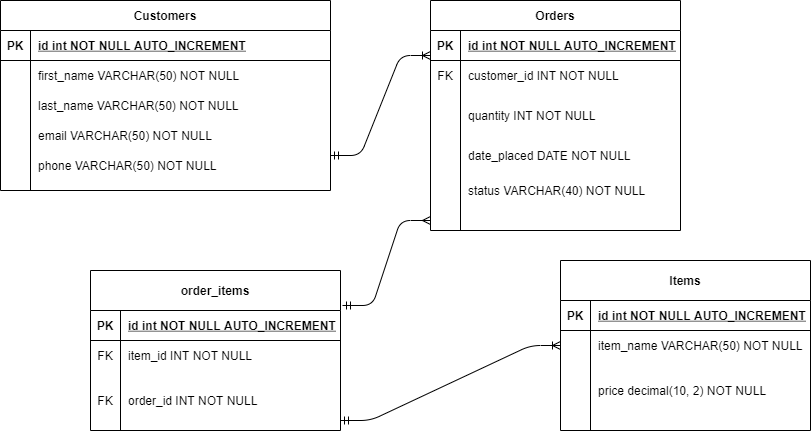

The diagram above was exported from draw.io. Its source (the exported page's mxGraphModel, read from the mxfile embedded in the PNG):
<mxGraphModel dx="1670" dy="516" grid="1" gridSize="10" guides="1" tooltips="1" connect="1" arrows="1" fold="1" page="1" pageScale="1" pageWidth="850" pageHeight="1100" math="0" shadow="0" extFonts="Permanent Marker^https://fonts.googleapis.com/css?family=Permanent+Marker">
  <root>
    <mxCell id="0" />
    <mxCell id="1" parent="0" />
    <mxCell id="C-vyLk0tnHw3VtMMgP7b-2" value="Orders" style="shape=table;startSize=30;container=1;collapsible=1;childLayout=tableLayout;fixedRows=1;rowLines=0;fontStyle=1;align=center;resizeLast=1;" parent="1" vertex="1">
      <mxGeometry x="420" y="70" width="250" height="230" as="geometry" />
    </mxCell>
    <mxCell id="C-vyLk0tnHw3VtMMgP7b-3" value="" style="shape=partialRectangle;collapsible=0;dropTarget=0;pointerEvents=0;fillColor=none;points=[[0,0.5],[1,0.5]];portConstraint=eastwest;top=0;left=0;right=0;bottom=1;" parent="C-vyLk0tnHw3VtMMgP7b-2" vertex="1">
      <mxGeometry y="30" width="250" height="30" as="geometry" />
    </mxCell>
    <mxCell id="C-vyLk0tnHw3VtMMgP7b-4" value="PK" style="shape=partialRectangle;overflow=hidden;connectable=0;fillColor=none;top=0;left=0;bottom=0;right=0;fontStyle=1;" parent="C-vyLk0tnHw3VtMMgP7b-3" vertex="1">
      <mxGeometry width="30" height="30" as="geometry" />
    </mxCell>
    <mxCell id="C-vyLk0tnHw3VtMMgP7b-5" value="id int NOT NULL AUTO_INCREMENT" style="shape=partialRectangle;overflow=hidden;connectable=0;fillColor=none;top=0;left=0;bottom=0;right=0;align=left;spacingLeft=6;fontStyle=5;" parent="C-vyLk0tnHw3VtMMgP7b-3" vertex="1">
      <mxGeometry x="30" width="220" height="30" as="geometry" />
    </mxCell>
    <mxCell id="C-vyLk0tnHw3VtMMgP7b-9" value="" style="shape=partialRectangle;collapsible=0;dropTarget=0;pointerEvents=0;fillColor=none;points=[[0,0.5],[1,0.5]];portConstraint=eastwest;top=0;left=0;right=0;bottom=0;" parent="C-vyLk0tnHw3VtMMgP7b-2" vertex="1">
      <mxGeometry y="60" width="250" height="30" as="geometry" />
    </mxCell>
    <mxCell id="C-vyLk0tnHw3VtMMgP7b-10" value="FK" style="shape=partialRectangle;overflow=hidden;connectable=0;fillColor=none;top=0;left=0;bottom=0;right=0;" parent="C-vyLk0tnHw3VtMMgP7b-9" vertex="1">
      <mxGeometry width="30" height="30" as="geometry" />
    </mxCell>
    <mxCell id="C-vyLk0tnHw3VtMMgP7b-11" value="customer_id INT NOT NULL " style="shape=partialRectangle;overflow=hidden;connectable=0;fillColor=none;top=0;left=0;bottom=0;right=0;align=left;spacingLeft=6;" parent="C-vyLk0tnHw3VtMMgP7b-9" vertex="1">
      <mxGeometry x="30" width="220" height="30" as="geometry" />
    </mxCell>
    <mxCell id="C-vyLk0tnHw3VtMMgP7b-6" value="" style="shape=partialRectangle;collapsible=0;dropTarget=0;pointerEvents=0;fillColor=none;points=[[0,0.5],[1,0.5]];portConstraint=eastwest;top=0;left=0;right=0;bottom=0;" parent="C-vyLk0tnHw3VtMMgP7b-2" vertex="1">
      <mxGeometry y="90" width="250" height="50" as="geometry" />
    </mxCell>
    <mxCell id="C-vyLk0tnHw3VtMMgP7b-7" value="" style="shape=partialRectangle;overflow=hidden;connectable=0;fillColor=none;top=0;left=0;bottom=0;right=0;" parent="C-vyLk0tnHw3VtMMgP7b-6" vertex="1">
      <mxGeometry width="30" height="50" as="geometry" />
    </mxCell>
    <mxCell id="C-vyLk0tnHw3VtMMgP7b-8" value="quantity INT NOT NULL" style="shape=partialRectangle;overflow=hidden;connectable=0;fillColor=none;top=0;left=0;bottom=0;right=0;align=left;spacingLeft=6;" parent="C-vyLk0tnHw3VtMMgP7b-6" vertex="1">
      <mxGeometry x="30" width="220" height="50" as="geometry" />
    </mxCell>
    <mxCell id="C-vyLk0tnHw3VtMMgP7b-23" value="Customers" style="shape=table;startSize=30;container=1;collapsible=1;childLayout=tableLayout;fixedRows=1;rowLines=0;fontStyle=1;align=center;resizeLast=1;" parent="1" vertex="1">
      <mxGeometry x="-10" y="70" width="330" height="190" as="geometry" />
    </mxCell>
    <mxCell id="C-vyLk0tnHw3VtMMgP7b-24" value="" style="shape=partialRectangle;collapsible=0;dropTarget=0;pointerEvents=0;fillColor=none;points=[[0,0.5],[1,0.5]];portConstraint=eastwest;top=0;left=0;right=0;bottom=1;" parent="C-vyLk0tnHw3VtMMgP7b-23" vertex="1">
      <mxGeometry y="30" width="330" height="30" as="geometry" />
    </mxCell>
    <mxCell id="C-vyLk0tnHw3VtMMgP7b-25" value="PK" style="shape=partialRectangle;overflow=hidden;connectable=0;fillColor=none;top=0;left=0;bottom=0;right=0;fontStyle=1;" parent="C-vyLk0tnHw3VtMMgP7b-24" vertex="1">
      <mxGeometry width="30" height="30" as="geometry" />
    </mxCell>
    <mxCell id="C-vyLk0tnHw3VtMMgP7b-26" value="id int NOT NULL AUTO_INCREMENT" style="shape=partialRectangle;overflow=hidden;connectable=0;fillColor=none;top=0;left=0;bottom=0;right=0;align=left;spacingLeft=6;fontStyle=5;" parent="C-vyLk0tnHw3VtMMgP7b-24" vertex="1">
      <mxGeometry x="30" width="300" height="30" as="geometry" />
    </mxCell>
    <mxCell id="C-vyLk0tnHw3VtMMgP7b-27" value="" style="shape=partialRectangle;collapsible=0;dropTarget=0;pointerEvents=0;fillColor=none;points=[[0,0.5],[1,0.5]];portConstraint=eastwest;top=0;left=0;right=0;bottom=0;" parent="C-vyLk0tnHw3VtMMgP7b-23" vertex="1">
      <mxGeometry y="60" width="330" height="30" as="geometry" />
    </mxCell>
    <mxCell id="C-vyLk0tnHw3VtMMgP7b-28" value="" style="shape=partialRectangle;overflow=hidden;connectable=0;fillColor=none;top=0;left=0;bottom=0;right=0;" parent="C-vyLk0tnHw3VtMMgP7b-27" vertex="1">
      <mxGeometry width="30" height="30" as="geometry" />
    </mxCell>
    <mxCell id="C-vyLk0tnHw3VtMMgP7b-29" value="first_name VARCHAR(50) NOT NULL" style="shape=partialRectangle;overflow=hidden;connectable=0;fillColor=none;top=0;left=0;bottom=0;right=0;align=left;spacingLeft=6;" parent="C-vyLk0tnHw3VtMMgP7b-27" vertex="1">
      <mxGeometry x="30" width="300" height="30" as="geometry" />
    </mxCell>
    <mxCell id="KHvLGJ0IEKpVUWbjzkBW-2" value="last_name VARCHAR(50) NOT NULL" style="shape=partialRectangle;overflow=hidden;connectable=0;fillColor=none;top=0;left=0;bottom=0;right=0;align=left;spacingLeft=6;" parent="1" vertex="1">
      <mxGeometry x="20" y="160" width="300" height="30" as="geometry" />
    </mxCell>
    <mxCell id="KHvLGJ0IEKpVUWbjzkBW-4" value="Items" style="shape=table;startSize=40;container=1;collapsible=1;childLayout=tableLayout;fixedRows=1;rowLines=0;fontStyle=1;align=center;resizeLast=1;" parent="1" vertex="1">
      <mxGeometry x="550" y="330" width="250" height="170" as="geometry" />
    </mxCell>
    <mxCell id="KHvLGJ0IEKpVUWbjzkBW-5" value="" style="shape=partialRectangle;collapsible=0;dropTarget=0;pointerEvents=0;fillColor=none;points=[[0,0.5],[1,0.5]];portConstraint=eastwest;top=0;left=0;right=0;bottom=1;" parent="KHvLGJ0IEKpVUWbjzkBW-4" vertex="1">
      <mxGeometry y="40" width="250" height="30" as="geometry" />
    </mxCell>
    <mxCell id="KHvLGJ0IEKpVUWbjzkBW-6" value="PK" style="shape=partialRectangle;overflow=hidden;connectable=0;fillColor=none;top=0;left=0;bottom=0;right=0;fontStyle=1;" parent="KHvLGJ0IEKpVUWbjzkBW-5" vertex="1">
      <mxGeometry width="30" height="30" as="geometry" />
    </mxCell>
    <mxCell id="KHvLGJ0IEKpVUWbjzkBW-7" value="id int NOT NULL AUTO_INCREMENT" style="shape=partialRectangle;overflow=hidden;connectable=0;fillColor=none;top=0;left=0;bottom=0;right=0;align=left;spacingLeft=6;fontStyle=5;" parent="KHvLGJ0IEKpVUWbjzkBW-5" vertex="1">
      <mxGeometry x="30" width="220" height="30" as="geometry" />
    </mxCell>
    <mxCell id="KHvLGJ0IEKpVUWbjzkBW-8" value="" style="shape=partialRectangle;collapsible=0;dropTarget=0;pointerEvents=0;fillColor=none;points=[[0,0.5],[1,0.5]];portConstraint=eastwest;top=0;left=0;right=0;bottom=0;" parent="KHvLGJ0IEKpVUWbjzkBW-4" vertex="1">
      <mxGeometry y="70" width="250" height="30" as="geometry" />
    </mxCell>
    <mxCell id="KHvLGJ0IEKpVUWbjzkBW-9" value="" style="shape=partialRectangle;overflow=hidden;connectable=0;fillColor=none;top=0;left=0;bottom=0;right=0;" parent="KHvLGJ0IEKpVUWbjzkBW-8" vertex="1">
      <mxGeometry width="30" height="30" as="geometry" />
    </mxCell>
    <mxCell id="KHvLGJ0IEKpVUWbjzkBW-10" value="item_name VARCHAR(50) NOT NULL" style="shape=partialRectangle;overflow=hidden;connectable=0;fillColor=none;top=0;left=0;bottom=0;right=0;align=left;spacingLeft=6;" parent="KHvLGJ0IEKpVUWbjzkBW-8" vertex="1">
      <mxGeometry x="30" width="220" height="30" as="geometry" />
    </mxCell>
    <mxCell id="KHvLGJ0IEKpVUWbjzkBW-11" value="" style="shape=partialRectangle;collapsible=0;dropTarget=0;pointerEvents=0;fillColor=none;points=[[0,0.5],[1,0.5]];portConstraint=eastwest;top=0;left=0;right=0;bottom=0;" parent="KHvLGJ0IEKpVUWbjzkBW-4" vertex="1">
      <mxGeometry y="100" width="250" height="60" as="geometry" />
    </mxCell>
    <mxCell id="KHvLGJ0IEKpVUWbjzkBW-12" value="" style="shape=partialRectangle;overflow=hidden;connectable=0;fillColor=none;top=0;left=0;bottom=0;right=0;" parent="KHvLGJ0IEKpVUWbjzkBW-11" vertex="1">
      <mxGeometry width="30" height="60" as="geometry" />
    </mxCell>
    <mxCell id="KHvLGJ0IEKpVUWbjzkBW-13" value="price decimal(10, 2) NOT NULL" style="shape=partialRectangle;overflow=hidden;connectable=0;fillColor=none;top=0;left=0;bottom=0;right=0;align=left;spacingLeft=6;" parent="KHvLGJ0IEKpVUWbjzkBW-11" vertex="1">
      <mxGeometry x="30" width="220" height="60" as="geometry" />
    </mxCell>
    <mxCell id="KHvLGJ0IEKpVUWbjzkBW-15" value="order_items" style="shape=table;startSize=40;container=1;collapsible=1;childLayout=tableLayout;fixedRows=1;rowLines=0;fontStyle=1;align=center;resizeLast=1;" parent="1" vertex="1">
      <mxGeometry x="80" y="340" width="250" height="160" as="geometry" />
    </mxCell>
    <mxCell id="KHvLGJ0IEKpVUWbjzkBW-16" value="" style="shape=partialRectangle;collapsible=0;dropTarget=0;pointerEvents=0;fillColor=none;points=[[0,0.5],[1,0.5]];portConstraint=eastwest;top=0;left=0;right=0;bottom=1;" parent="KHvLGJ0IEKpVUWbjzkBW-15" vertex="1">
      <mxGeometry y="40" width="250" height="30" as="geometry" />
    </mxCell>
    <mxCell id="KHvLGJ0IEKpVUWbjzkBW-17" value="PK" style="shape=partialRectangle;overflow=hidden;connectable=0;fillColor=none;top=0;left=0;bottom=0;right=0;fontStyle=1;" parent="KHvLGJ0IEKpVUWbjzkBW-16" vertex="1">
      <mxGeometry width="30" height="30" as="geometry" />
    </mxCell>
    <mxCell id="KHvLGJ0IEKpVUWbjzkBW-18" value="id int NOT NULL AUTO_INCREMENT" style="shape=partialRectangle;overflow=hidden;connectable=0;fillColor=none;top=0;left=0;bottom=0;right=0;align=left;spacingLeft=6;fontStyle=5;" parent="KHvLGJ0IEKpVUWbjzkBW-16" vertex="1">
      <mxGeometry x="30" width="220" height="30" as="geometry" />
    </mxCell>
    <mxCell id="KHvLGJ0IEKpVUWbjzkBW-19" value="" style="shape=partialRectangle;collapsible=0;dropTarget=0;pointerEvents=0;fillColor=none;points=[[0,0.5],[1,0.5]];portConstraint=eastwest;top=0;left=0;right=0;bottom=0;" parent="KHvLGJ0IEKpVUWbjzkBW-15" vertex="1">
      <mxGeometry y="70" width="250" height="30" as="geometry" />
    </mxCell>
    <mxCell id="KHvLGJ0IEKpVUWbjzkBW-20" value="FK" style="shape=partialRectangle;overflow=hidden;connectable=0;fillColor=none;top=0;left=0;bottom=0;right=0;" parent="KHvLGJ0IEKpVUWbjzkBW-19" vertex="1">
      <mxGeometry width="30" height="30" as="geometry" />
    </mxCell>
    <mxCell id="KHvLGJ0IEKpVUWbjzkBW-21" value="item_id INT NOT NULL" style="shape=partialRectangle;overflow=hidden;connectable=0;fillColor=none;top=0;left=0;bottom=0;right=0;align=left;spacingLeft=6;" parent="KHvLGJ0IEKpVUWbjzkBW-19" vertex="1">
      <mxGeometry x="30" width="220" height="30" as="geometry" />
    </mxCell>
    <mxCell id="KHvLGJ0IEKpVUWbjzkBW-22" value="" style="shape=partialRectangle;collapsible=0;dropTarget=0;pointerEvents=0;fillColor=none;points=[[0,0.5],[1,0.5]];portConstraint=eastwest;top=0;left=0;right=0;bottom=0;" parent="KHvLGJ0IEKpVUWbjzkBW-15" vertex="1">
      <mxGeometry y="100" width="250" height="60" as="geometry" />
    </mxCell>
    <mxCell id="KHvLGJ0IEKpVUWbjzkBW-23" value="FK" style="shape=partialRectangle;overflow=hidden;connectable=0;fillColor=none;top=0;left=0;bottom=0;right=0;" parent="KHvLGJ0IEKpVUWbjzkBW-22" vertex="1">
      <mxGeometry width="30" height="60" as="geometry" />
    </mxCell>
    <mxCell id="KHvLGJ0IEKpVUWbjzkBW-24" value="order_id INT NOT NULL" style="shape=partialRectangle;overflow=hidden;connectable=0;fillColor=none;top=0;left=0;bottom=0;right=0;align=left;spacingLeft=6;" parent="KHvLGJ0IEKpVUWbjzkBW-22" vertex="1">
      <mxGeometry x="30" width="220" height="60" as="geometry" />
    </mxCell>
    <mxCell id="KHvLGJ0IEKpVUWbjzkBW-26" value="date_placed DATE NOT NULL" style="shape=partialRectangle;overflow=hidden;connectable=0;fillColor=none;top=0;left=0;bottom=0;right=0;align=left;spacingLeft=6;" parent="1" vertex="1">
      <mxGeometry x="450" y="200" width="220" height="50" as="geometry" />
    </mxCell>
    <mxCell id="KHvLGJ0IEKpVUWbjzkBW-27" value="status VARCHAR(40) NOT NULL " style="shape=partialRectangle;overflow=hidden;connectable=0;fillColor=none;top=0;left=0;bottom=0;right=0;align=left;spacingLeft=6;" parent="1" vertex="1">
      <mxGeometry x="450" y="235" width="220" height="50" as="geometry" />
    </mxCell>
    <mxCell id="KHvLGJ0IEKpVUWbjzkBW-29" value="email VARCHAR(50) NOT NULL" style="shape=partialRectangle;overflow=hidden;connectable=0;fillColor=none;top=0;left=0;bottom=0;right=0;align=left;spacingLeft=6;" parent="1" vertex="1">
      <mxGeometry x="20" y="190" width="300" height="30" as="geometry" />
    </mxCell>
    <mxCell id="KHvLGJ0IEKpVUWbjzkBW-30" value="phone VARCHAR(50) NOT NULL" style="shape=partialRectangle;overflow=hidden;connectable=0;fillColor=none;top=0;left=0;bottom=0;right=0;align=left;spacingLeft=6;" parent="1" vertex="1">
      <mxGeometry x="20" y="220" width="300" height="30" as="geometry" />
    </mxCell>
    <mxCell id="KHvLGJ0IEKpVUWbjzkBW-31" value="" style="edgeStyle=entityRelationEdgeStyle;fontSize=12;html=1;endArrow=ERoneToMany;startArrow=ERmandOne;startFill=0;" parent="1" edge="1">
      <mxGeometry width="100" height="100" relative="1" as="geometry">
        <mxPoint x="320" y="225" as="sourcePoint" />
        <mxPoint x="420" y="125" as="targetPoint" />
      </mxGeometry>
    </mxCell>
    <mxCell id="KHvLGJ0IEKpVUWbjzkBW-33" value="" style="edgeStyle=entityRelationEdgeStyle;fontSize=12;html=1;endArrow=ERmany;startArrow=ERmandOne;endFill=0;exitX=1.008;exitY=-0.167;exitDx=0;exitDy=0;exitPerimeter=0;" parent="1" source="KHvLGJ0IEKpVUWbjzkBW-16" edge="1">
      <mxGeometry width="100" height="100" relative="1" as="geometry">
        <mxPoint x="325" y="390" as="sourcePoint" />
        <mxPoint x="420" y="290" as="targetPoint" />
      </mxGeometry>
    </mxCell>
    <mxCell id="KHvLGJ0IEKpVUWbjzkBW-34" value="" style="edgeStyle=entityRelationEdgeStyle;fontSize=12;html=1;endArrow=ERoneToMany;startArrow=ERmandOne;entryX=0;entryY=0.5;entryDx=0;entryDy=0;endFill=0;" parent="1" target="KHvLGJ0IEKpVUWbjzkBW-8" edge="1">
      <mxGeometry width="100" height="100" relative="1" as="geometry">
        <mxPoint x="330" y="490" as="sourcePoint" />
        <mxPoint x="430" y="390" as="targetPoint" />
      </mxGeometry>
    </mxCell>
  </root>
</mxGraphModel>